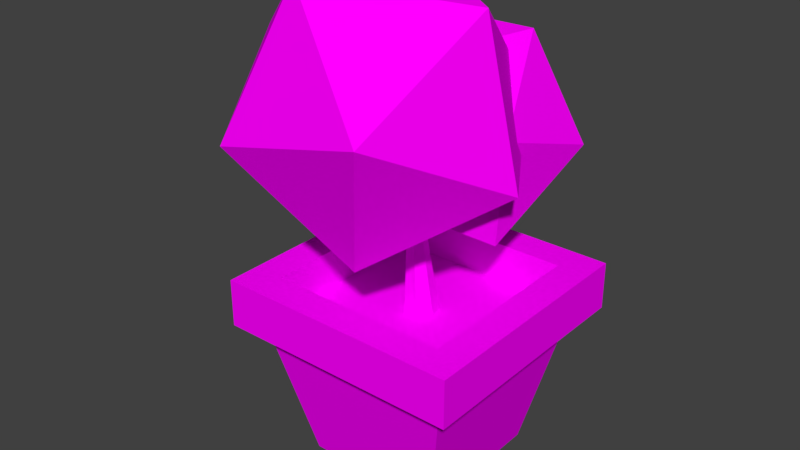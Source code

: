 # Source: vase02.blend  (saved by Blender 2.79.0; exported with 4.5.12 LTS)
import bpy
from mathutils import Matrix  # noqa: F401  (used for matrix-valued properties, if any)

bpy.ops.wm.read_factory_settings(use_empty=True)
scene = bpy.context.scene
scene.name = 'Scene'

# ---- collections
col_collection_1 = bpy.data.collections.new('Collection 1'); scene.collection.children.link(col_collection_1)

# ---- images (referenced by path relative to the original .blend; pixels are not part of the script)
import os
ASSET_DIR = os.environ.get("B2B_ASSET_DIR", "")  # directory of the original .blend (textures are referenced by path, not embedded)
HERE = os.path.dirname(os.path.abspath(__file__))  # packed textures are extracted next to this script under _unpacked/

def load_image(name, relpath, width, height, colorspace="sRGB"):
    """Load a texture the original file referenced (path relative to the .blend, or extracted next to this script)."""
    p = next((c for c in (os.path.join(HERE, relpath), os.path.join(ASSET_DIR, relpath)) if relpath and os.path.exists(c)), "")
    if p:
        img = bpy.data.images.load(p, check_existing=True)
        img.name = name
    else:  # same state as the original file: an image datablock whose file is absent (Cycles renders it pink)
        img = bpy.data.images.new(name, width, height)
        img.source = "FILE"
        img.filepath = "//" + (relpath or name)
    img.colorspace_settings.name = colorspace
    return img
img_texturecolors_png = load_image('textureColors.png', 'textureColors.png', 1024, 1024, 'sRGB')

# ---- materials (node trees are filled in below, after node groups)
mat_material = bpy.data.materials.new('Material')
mat_material.alpha_threshold = 0.0
mat_material.roughness = 0.5

# ---- material node trees
mat_material.use_nodes = True; mat_material.node_tree.nodes.clear()
_N = mat_material.node_tree.nodes; _L = mat_material.node_tree.links
n0 = _N.new('ShaderNodeOutputMaterial'); n0.name = 'Material Output'; n0.location = (300, 300)
n1 = _N.new('ShaderNodeBsdfDiffuse'); n1.name = 'Diffuse BSDF'; n1.location = (10, 300)
n2 = _N.new('ShaderNodeTexImage'); n2.name = 'Image Texture'; n2.location = (-180, 300)
n2.width = 140
n2.image = img_texturecolors_png
_L.new(n1.outputs[0], n0.inputs[0])
_L.new(n2.outputs[0], n1.inputs[0])
n0.is_active_output = True

# ---- world
world_world = bpy.data.worlds.new('World'); scene.world = world_world
world_world.color = (0.05088, 0.05088, 0.05088)
world_world.use_sun_shadow = False
world_world.sun_shadow_jitter_overblur = 0.0
world_world.cycles.sampling_method = 'MANUAL'

# ---- meshes
me_cube = bpy.data.meshes.new('Cube')
me_cube.from_pydata([(-0.6875, -0.6875, 1.192e-06), (-1.2, -1.2, 1.422), (-0.6875, 0.6875, 1.192e-06), (-1.2, 1.2, 1.422), (0.6875, -0.6875, 1.192e-06), (1.2, -1.2, 1.422), (0.6875, 0.6875, 1.192e-06), (1.2, 1.2, 1.422), (-1.0, -1.0, 1.422), (-1.0, 1.0, 1.422), (1.0, 1.0, 1.422), (1.0, -1.0, 1.422), (-0.886, -0.886, 1.891), (-0.886, 0.886, 1.891), (0.886, 0.886, 1.891), (0.886, -0.886, 1.891), (-1.2, -1.2, 1.891), (-1.2, 1.2, 1.891), (1.2, 1.2, 1.891), (1.2, -1.2, 1.891), (-0.886, -0.886, 1.504), (-0.886, 0.886, 1.504), (0.886, 0.886, 1.504), (0.886, -0.886, 1.504), (0.005662, 0.1743, 1.504), (-0.05819, 0.1125, 2.163), (0.1378, 0.1106, 1.504), (0.01978, 0.07335, 2.187), (0.1705, -0.03238, 1.504), (0.03904, -0.0147, 2.192), (0.07901, -0.1471, 1.504), (-0.01492, -0.08532, 2.176), (-0.06768, -0.1471, 1.504), (-0.1015, -0.08532, 2.151), (-0.1591, -0.03238, 1.504), (-0.1554, -0.0147, 2.134), (-0.1265, 0.1106, 1.504), (-0.1362, 0.07335, 2.14), (-0.01335, 0.07862, 2.42), (-0.09924, 0.1213, 2.442), (0.007865, -0.0172, 2.415), (-0.05157, -0.09405, 2.43), (-0.1469, -0.09405, 2.454), (-0.2063, -0.0172, 2.469), (-0.1851, 0.07862, 2.463), (0.0267, 0.08909, 2.595), (-0.07187, 0.1386, 2.624), (0.05104, -0.02217, 2.588), (-0.01717, -0.1114, 2.608), (-0.1266, -0.1114, 2.64), (-0.1948, -0.02217, 2.661), (-0.1704, 0.08909, 2.653), (0.03253, 0.06852, 2.815), (-0.03995, 0.1045, 2.834), (0.05043, -0.01241, 2.811), (0.0002728, -0.07731, 2.824), (-0.08017, -0.07731, 2.844), (-0.1303, -0.01241, 2.857), (-0.1124, 0.06852, 2.852), (0.051, 0.05299, 2.969), (0.005662, 0.07882, 2.998), (0.0622, -0.005055, 2.962), (0.03082, -0.05161, 2.982), (-0.0195, -0.05161, 3.014), (-0.05087, -0.005055, 3.034), (-0.03968, 0.05299, 3.027), (-1.201, -0.2228, 2.494), (0.07844, -0.9677, 2.33), (-0.9287, -1.428, 3.326), (-1.551, -0.2228, 3.942), (-0.9287, 0.9825, 3.326), (0.07844, 0.5221, 2.33), (0.5195, -1.428, 3.676), (-0.4876, -0.9677, 4.673), (-0.4876, 0.5221, 4.673), (0.5637, 0.691, 3.594), (1.142, -0.2228, 3.06), (0.7921, -0.2228, 4.508), (0.152, 0.9983, 2.516), (-0.3743, -0.003187, 2.508), (-0.759, 0.7504, 3.152), (0.1404, 1.265, 3.623), (1.081, 0.83, 3.152), (0.7629, 0.04603, 2.391), (-0.7112, -0.3551, 3.42), (-0.393, 0.4289, 4.181), (0.7442, 0.4781, 4.181), (0.9164, -0.08328, 3.42), (0.2294, -0.7904, 2.949), (0.2179, -0.5233, 4.055)], [], [(0, 8, 9, 2), (2, 9, 10, 6), (6, 10, 11, 4), (4, 11, 8, 0), (2, 6, 4, 0), (5, 7, 18, 19), (1, 3, 9, 8), (3, 7, 10, 9), (7, 5, 11, 10), (5, 1, 8, 11), (15, 14, 22, 23), (3, 1, 16, 17), (1, 5, 19, 16), (7, 3, 17, 18), (12, 13, 17, 16), (13, 14, 18, 17), (14, 15, 19, 18), (15, 12, 16, 19), (22, 21, 20, 23), (13, 12, 20, 21), (12, 15, 23, 20), (14, 13, 21, 22), (24, 25, 27, 26), (26, 27, 29, 28), (28, 29, 31, 30), (30, 31, 33, 32), (32, 33, 35, 34), (31, 29, 40, 41), (34, 35, 37, 36), (36, 37, 25, 24), (24, 26, 28, 30, 32, 34, 36), (44, 43, 50, 51), (37, 35, 43, 44), (33, 31, 41, 42), (25, 37, 44, 39), (29, 27, 38, 40), (35, 33, 42, 43), (27, 25, 39, 38), (46, 51, 58, 53), (42, 41, 48, 49), (40, 38, 45, 47), (39, 44, 51, 46), (43, 42, 49, 50), (41, 40, 47, 48), (38, 39, 46, 45), (56, 55, 62, 63), (50, 49, 56, 57), (48, 47, 54, 55), (45, 46, 53, 52), (51, 50, 57, 58), (49, 48, 55, 56), (47, 45, 52, 54), (59, 60, 65, 64, 63, 62, 61), (54, 52, 59, 61), (53, 58, 65, 60), (57, 56, 63, 64), (55, 54, 61, 62), (52, 53, 60, 59), (58, 57, 64, 65), (66, 67, 68), (67, 66, 71), (66, 68, 69), (66, 69, 70), (66, 70, 71), (67, 71, 76), (68, 67, 72), (69, 68, 73), (70, 69, 74), (71, 70, 75), (67, 76, 72), (68, 72, 73), (69, 73, 74), (70, 74, 75), (71, 75, 76), (72, 76, 77), (73, 72, 77), (74, 73, 77), (75, 74, 77), (76, 75, 77), (78, 79, 80), (79, 78, 83), (78, 80, 81), (78, 81, 82), (78, 82, 83), (79, 83, 88), (80, 79, 84), (81, 80, 85), (82, 81, 86), (83, 82, 87), (79, 88, 84), (80, 84, 85), (81, 85, 86), (82, 86, 87), (83, 87, 88), (84, 88, 89), (85, 84, 89), (86, 85, 89), (87, 86, 89), (88, 87, 89)])
_uv = me_cube.uv_layers.new(name='UVMap')
_uv.uv.foreach_set('vector', [0.7979, 0.3599, 0.845, 0.3599, 0.845, 0.407, 0.7979, 0.407, 0.7979, 0.3599, 0.845, 0.3599, 0.845, 0.407, 0.7979, 0.407, 0.7979, 0.3599, 0.845, 0.3599, 0.845, 0.407, 0.7979, 0.407, 0.7979, 0.3599, 0.845, 0.3599, 0.845, 0.407, 0.7979, 0.407, 0.7979, 0.3599, 0.845, 0.3599, 0.845, 0.407, 0.7979, 0.407, 0.7979, 0.3599, 0.845, 0.3599, 0.845, 0.407, 0.7979, 0.407, 0.7979, 0.3599, 0.845, 0.3599, 0.845, 0.407, 0.7979, 0.407, 0.7979, 0.3599, 0.845, 0.3599, 0.845, 0.407, 0.7979, 0.407, 0.7979, 0.3599, 0.845, 0.3599, 0.845, 0.407, 0.7979, 0.407, 0.7979, 0.3599, 0.845, 0.3599, 0.845, 0.407, 0.7979, 0.407, 0.7979, 0.3599, 0.845, 0.3599, 0.845, 0.407, 0.7979, 0.407, 0.7979, 0.3599, 0.845, 0.3599, 0.845, 0.407, 0.7979, 0.407, 0.7979, 0.3599, 0.845, 0.3599, 0.845, 0.407, 0.7979, 0.407, 0.7979, 0.3599, 0.845, 0.3599, 0.845, 0.407, 0.7979, 0.407, 0.7979, 0.3599, 0.845, 0.3599, 0.845, 0.407, 0.7979, 0.407, 0.7979, 0.3599, 0.845, 0.3599, 0.845, 0.407, 0.7979, 0.407, 0.7979, 0.3599, 0.845, 0.3599, 0.845, 0.407, 0.7979, 0.407, 0.7979, 0.3599, 0.845, 0.3599, 0.845, 0.407, 0.7979, 0.407, 0.3732, 0.9188, 0.4204, 0.9188, 0.4204, 0.9659, 0.3732, 0.9659, 0.7979, 0.3599, 0.845, 0.3599, 0.845, 0.407, 0.7979, 0.407, 0.7979, 0.3599, 0.845, 0.3599, 0.845, 0.407, 0.7979, 0.407, 0.7979, 0.3599, 0.845, 0.3599, 0.845, 0.407, 0.7979, 0.407, 0.1611, 0.03497, 0.2069, 0.03497, 0.2069, 0.08079, 0.1611, 0.08079, 0.1611, 0.03497, 0.2069, 0.03497, 0.2069, 0.08079, 0.1611, 0.08079, 0.1611, 0.03497, 0.2069, 0.03497, 0.2069, 0.08079, 0.1611, 0.08079, 0.1611, 0.03497, 0.2069, 0.03497, 0.2069, 0.08079, 0.1611, 0.08079, 0.1611, 0.03497, 0.2069, 0.03497, 0.2069, 0.08079, 0.1611, 0.08079, 0.1611, 0.03497, 0.2069, 0.03497, 0.2069, 0.08079, 0.1611, 0.08079, 0.1611, 0.03497, 0.2069, 0.03497, 0.2069, 0.08079, 0.1611, 0.08079, 0.1611, 0.03497, 0.2069, 0.03497, 0.2069, 0.08079, 0.1611, 0.08079, 0.184, 0.08079, 0.2019, 0.07216, 0.2064, 0.05278, 0.194, 0.03724, 0.1741, 0.03724, 0.1617, 0.05278, 0.1661, 0.07216, 0.1611, 0.03497, 0.2069, 0.03497, 0.2069, 0.08079, 0.1611, 0.08079, 0.1611, 0.03497, 0.2069, 0.03497, 0.2069, 0.08079, 0.1611, 0.08079, 0.1611, 0.03497, 0.2069, 0.03497, 0.2069, 0.08079, 0.1611, 0.08079, 0.1611, 0.03497, 0.2069, 0.03497, 0.2069, 0.08079, 0.1611, 0.08079, 0.1611, 0.03497, 0.2069, 0.03497, 0.2069, 0.08079, 0.1611, 0.08079, 0.1611, 0.03497, 0.2069, 0.03497, 0.2069, 0.08079, 0.1611, 0.08079, 0.1611, 0.03497, 0.2069, 0.03497, 0.2069, 0.08079, 0.1611, 0.08079, 0.1611, 0.03497, 0.2069, 0.03497, 0.2069, 0.08079, 0.1611, 0.08079, 0.1611, 0.03497, 0.2069, 0.03497, 0.2069, 0.08079, 0.1611, 0.08079, 0.1611, 0.03497, 0.2069, 0.03497, 0.2069, 0.08079, 0.1611, 0.08079, 0.1611, 0.03497, 0.2069, 0.03497, 0.2069, 0.08079, 0.1611, 0.08079, 0.1611, 0.03497, 0.2069, 0.03497, 0.2069, 0.08079, 0.1611, 0.08079, 0.1611, 0.03497, 0.2069, 0.03497, 0.2069, 0.08079, 0.1611, 0.08079, 0.1611, 0.03497, 0.2069, 0.03497, 0.2069, 0.08079, 0.1611, 0.08079, 0.1611, 0.03497, 0.2069, 0.03497, 0.2069, 0.08079, 0.1611, 0.08079, 0.1611, 0.03497, 0.2069, 0.03497, 0.2069, 0.08079, 0.1611, 0.08079, 0.1611, 0.03497, 0.2069, 0.03497, 0.2069, 0.08079, 0.1611, 0.08079, 0.1611, 0.03497, 0.2069, 0.03497, 0.2069, 0.08079, 0.1611, 0.08079, 0.1611, 0.03497, 0.2069, 0.03497, 0.2069, 0.08079, 0.1611, 0.08079, 0.1611, 0.03497, 0.2069, 0.03497, 0.2069, 0.08079, 0.1611, 0.08079, 0.1611, 0.03497, 0.2069, 0.03497, 0.2069, 0.08079, 0.1611, 0.08079, 0.184, 0.08079, 0.2019, 0.07216, 0.2064, 0.05278, 0.194, 0.03724, 0.1741, 0.03724, 0.1617, 0.05278, 0.1661, 0.07216, 0.1611, 0.03497, 0.2069, 0.03497, 0.2069, 0.08079, 0.1611, 0.08079, 0.1611, 0.03497, 0.2069, 0.03497, 0.2069, 0.08079, 0.1611, 0.08079, 0.1611, 0.03497, 0.2069, 0.03497, 0.2069, 0.08079, 0.1611, 0.08079, 0.1611, 0.03497, 0.2069, 0.03497, 0.2069, 0.08079, 0.1611, 0.08079, 0.1611, 0.03497, 0.2069, 0.03497, 0.2069, 0.08079, 0.1611, 0.08079, 0.1611, 0.03497, 0.2069, 0.03497, 0.2069, 0.08079, 0.1611, 0.08079, 0.01291, 0.8211, 0.05279, 0.8211, 0.05279, 0.8609, 0.01291, 0.8211, 0.05279, 0.8211, 0.05279, 0.8609, 0.01291, 0.8211, 0.05279, 0.8211, 0.05279, 0.8609, 0.01291, 0.8211, 0.05279, 0.8211, 0.05279, 0.8609, 0.01291, 0.8211, 0.05279, 0.8211, 0.05279, 0.8609, 0.01291, 0.8211, 0.05279, 0.8211, 0.05279, 0.8609, 0.01291, 0.8211, 0.05279, 0.8211, 0.05279, 0.8609, 0.01291, 0.8211, 0.05279, 0.8211, 0.05279, 0.8609, 0.01291, 0.8211, 0.05279, 0.8211, 0.05279, 0.8609, 0.01291, 0.8211, 0.05279, 0.8211, 0.05279, 0.8609, 0.01291, 0.8211, 0.05279, 0.8211, 0.05279, 0.8609, 0.01291, 0.8211, 0.05279, 0.8211, 0.05279, 0.8609, 0.01291, 0.8211, 0.05279, 0.8211, 0.05279, 0.8609, 0.01291, 0.8211, 0.05279, 0.8211, 0.05279, 0.8609, 0.01291, 0.8211, 0.05279, 0.8211, 0.05279, 0.8609, 0.01291, 0.8211, 0.05279, 0.8211, 0.05279, 0.8609, 0.01291, 0.8211, 0.05279, 0.8211, 0.05279, 0.8609, 0.01291, 0.8211, 0.05279, 0.8211, 0.05279, 0.8609, 0.01291, 0.8211, 0.05279, 0.8211, 0.05279, 0.8609, 0.01291, 0.8211, 0.05279, 0.8211, 0.05279, 0.8609, 0.01291, 0.8211, 0.05279, 0.8211, 0.05279, 0.8609, 0.01291, 0.8211, 0.05279, 0.8211, 0.05279, 0.8609, 0.01291, 0.8211, 0.05279, 0.8211, 0.05279, 0.8609, 0.01291, 0.8211, 0.05279, 0.8211, 0.05279, 0.8609, 0.01291, 0.8211, 0.05279, 0.8211, 0.05279, 0.8609, 0.01291, 0.8211, 0.05279, 0.8211, 0.05279, 0.8609, 0.01291, 0.8211, 0.05279, 0.8211, 0.05279, 0.8609, 0.01291, 0.8211, 0.05279, 0.8211, 0.05279, 0.8609, 0.01291, 0.8211, 0.05279, 0.8211, 0.05279, 0.8609, 0.01291, 0.8211, 0.05279, 0.8211, 0.05279, 0.8609, 0.01291, 0.8211, 0.05279, 0.8211, 0.05279, 0.8609, 0.01291, 0.8211, 0.05279, 0.8211, 0.05279, 0.8609, 0.01291, 0.8211, 0.05279, 0.8211, 0.05279, 0.8609, 0.01291, 0.8211, 0.05279, 0.8211, 0.05279, 0.8609, 0.01291, 0.8211, 0.05279, 0.8211, 0.05279, 0.8609, 0.01291, 0.8211, 0.05279, 0.8211, 0.05279, 0.8609, 0.01291, 0.8211, 0.05279, 0.8211, 0.05279, 0.8609, 0.01291, 0.8211, 0.05279, 0.8211, 0.05279, 0.8609, 0.01291, 0.8211, 0.05279, 0.8211, 0.05279, 0.8609, 0.01291, 0.8211, 0.05279, 0.8211, 0.05279, 0.8609])
me_cube.materials.append(mat_material)
me_cube.use_remesh_preserve_volume = False
me_cube.use_remesh_preserve_attributes = False
me_cube.use_mirror_vertex_groups = False
me_cube.update()

# ---- objects
ob_cube = bpy.data.objects.new('Cube', me_cube)

# ---- transforms, parenting, visibility, modifiers, constraints
ob_cube.location = (0.0, 0.0, 0.0)
ob_cube.scale = (0.1, 0.1, 0.1)
ob_cube.lineart.crease_threshold = 0.0

# ---- collection membership
col_collection_1.objects.link(ob_cube)

# ---- scene / render settings (as saved in the file)
scene.frame_start = 1; scene.frame_end = 250; scene.frame_set(2)
scene.render.engine = 'CYCLES'
scene.render.resolution_percentage = 50
scene.render.dither_intensity = 0.0
scene.cycles.use_denoising = False
scene.cycles.samples = 128
scene.cycles.sampling_pattern = 'TABULATED_SOBOL'
scene.cycles.use_adaptive_sampling = False
scene.cycles.use_light_tree = False
scene.cycles.blur_glossy = 0.0
scene.cycles.sample_clamp_indirect = 0.0
scene.view_settings.view_transform = 'Standard'
bpy.context.view_layer.update()

# ---- added for rendering (the .blend has no active camera and no usable light): camera, sun
cam_auto = bpy.data.cameras.new('AutoCamera')
cam_auto.lens = 50.0
cam_auto.sensor_width = 36.0
cam_auto.clip_end = 1000.0
ob_auto_camera = bpy.data.objects.new('AutoCamera', cam_auto)
scene.collection.objects.link(ob_auto_camera)
ob_auto_camera.location = (0.542629, -0.680363, 0.681788)
ob_auto_camera.rotation_euler = (1.09748, -7.21219e-08, 0.694738)
scene.camera = ob_auto_camera
light_auto_sun = bpy.data.lights.new('AutoSun', 'SUN')
light_auto_sun.energy = 3.0
light_auto_sun.angle = 0.0523599
ob_auto_sun = bpy.data.objects.new('AutoSun', light_auto_sun)
scene.collection.objects.link(ob_auto_sun)
ob_auto_sun.rotation_euler = (0.872665, 0.174533, 0.523599)
bpy.context.view_layer.update()
